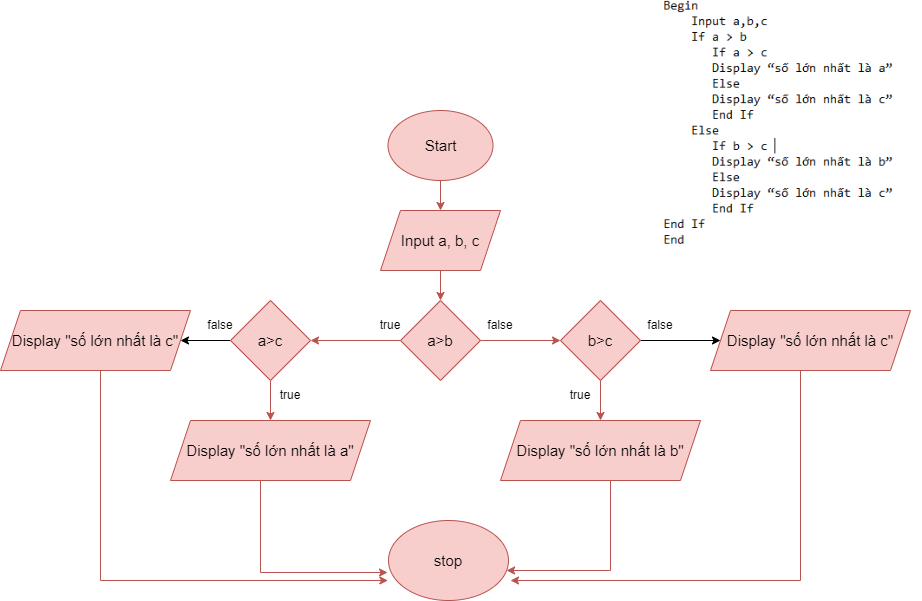

The diagram above was exported from draw.io. Its source (the exported page's mxGraphModel, read from the mxfile embedded in the PNG):
<mxGraphModel dx="1862" dy="1738" grid="1" gridSize="10" guides="1" tooltips="1" connect="1" arrows="1" fold="1" page="1" pageScale="1" pageWidth="827" pageHeight="1169" math="0" shadow="0">
  <root>
    <mxCell id="0" />
    <mxCell id="1" parent="0" />
    <mxCell id="_X6f1Zk2meQvha77cUT0-10" value="" style="edgeStyle=orthogonalEdgeStyle;rounded=0;orthogonalLoop=1;jettySize=auto;html=1;fontSize=15;fillColor=#f8cecc;strokeColor=#b85450;" edge="1" parent="1" source="_X6f1Zk2meQvha77cUT0-1" target="_X6f1Zk2meQvha77cUT0-3">
      <mxGeometry relative="1" as="geometry" />
    </mxCell>
    <mxCell id="_X6f1Zk2meQvha77cUT0-1" value="Start" style="ellipse;whiteSpace=wrap;html=1;fontSize=15;fillColor=#f8cecc;strokeColor=#b85450;" vertex="1" parent="1">
      <mxGeometry x="227.5" y="80" width="105" height="70" as="geometry" />
    </mxCell>
    <mxCell id="_X6f1Zk2meQvha77cUT0-2" value="" style="shape=image;verticalLabelPosition=bottom;labelBackgroundColor=default;verticalAlign=top;aspect=fixed;imageAspect=0;image=data:image/png,(base64 omitted: 10712 chars);fontSize=15;fillColor=#f8cecc;strokeColor=#b85450;" vertex="1" parent="1">
      <mxGeometry x="500" y="-30" width="261" height="256.66" as="geometry" />
    </mxCell>
    <mxCell id="_X6f1Zk2meQvha77cUT0-9" value="" style="edgeStyle=orthogonalEdgeStyle;rounded=0;orthogonalLoop=1;jettySize=auto;html=1;fontSize=15;fillColor=#f8cecc;strokeColor=#b85450;" edge="1" parent="1" source="_X6f1Zk2meQvha77cUT0-3" target="_X6f1Zk2meQvha77cUT0-4">
      <mxGeometry relative="1" as="geometry" />
    </mxCell>
    <mxCell id="_X6f1Zk2meQvha77cUT0-3" value="Input a, b, c" style="shape=parallelogram;perimeter=parallelogramPerimeter;whiteSpace=wrap;html=1;fixedSize=1;fontSize=15;fillColor=#f8cecc;strokeColor=#b85450;" vertex="1" parent="1">
      <mxGeometry x="220" y="180" width="120" height="60" as="geometry" />
    </mxCell>
    <mxCell id="_X6f1Zk2meQvha77cUT0-7" value="" style="edgeStyle=orthogonalEdgeStyle;rounded=0;orthogonalLoop=1;jettySize=auto;html=1;fontSize=15;fillColor=#f8cecc;strokeColor=#b85450;" edge="1" parent="1" source="_X6f1Zk2meQvha77cUT0-4" target="_X6f1Zk2meQvha77cUT0-5">
      <mxGeometry relative="1" as="geometry" />
    </mxCell>
    <mxCell id="_X6f1Zk2meQvha77cUT0-8" value="" style="edgeStyle=orthogonalEdgeStyle;rounded=0;orthogonalLoop=1;jettySize=auto;html=1;fontSize=15;fillColor=#f8cecc;strokeColor=#b85450;" edge="1" parent="1" source="_X6f1Zk2meQvha77cUT0-4" target="_X6f1Zk2meQvha77cUT0-6">
      <mxGeometry relative="1" as="geometry" />
    </mxCell>
    <mxCell id="_X6f1Zk2meQvha77cUT0-4" value="a&amp;gt;b" style="rhombus;whiteSpace=wrap;html=1;fontSize=15;fillColor=#f8cecc;strokeColor=#b85450;" vertex="1" parent="1">
      <mxGeometry x="240" y="270" width="80" height="80" as="geometry" />
    </mxCell>
    <mxCell id="_X6f1Zk2meQvha77cUT0-18" value="" style="edgeStyle=orthogonalEdgeStyle;rounded=0;orthogonalLoop=1;jettySize=auto;html=1;fontSize=15;fillColor=#f8cecc;strokeColor=#b85450;" edge="1" parent="1" source="_X6f1Zk2meQvha77cUT0-5" target="_X6f1Zk2meQvha77cUT0-17">
      <mxGeometry relative="1" as="geometry" />
    </mxCell>
    <mxCell id="_X6f1Zk2meQvha77cUT0-29" value="" style="edgeStyle=orthogonalEdgeStyle;rounded=0;orthogonalLoop=1;jettySize=auto;html=1;" edge="1" parent="1" source="_X6f1Zk2meQvha77cUT0-5" target="_X6f1Zk2meQvha77cUT0-27">
      <mxGeometry relative="1" as="geometry" />
    </mxCell>
    <mxCell id="_X6f1Zk2meQvha77cUT0-5" value="b&amp;gt;c" style="rhombus;whiteSpace=wrap;html=1;fontSize=15;fillColor=#f8cecc;strokeColor=#b85450;" vertex="1" parent="1">
      <mxGeometry x="400" y="270" width="80" height="80" as="geometry" />
    </mxCell>
    <mxCell id="_X6f1Zk2meQvha77cUT0-15" value="" style="edgeStyle=orthogonalEdgeStyle;rounded=0;orthogonalLoop=1;jettySize=auto;html=1;fontSize=15;fillColor=#f8cecc;strokeColor=#b85450;" edge="1" parent="1" source="_X6f1Zk2meQvha77cUT0-6" target="_X6f1Zk2meQvha77cUT0-14">
      <mxGeometry relative="1" as="geometry" />
    </mxCell>
    <mxCell id="_X6f1Zk2meQvha77cUT0-28" value="" style="edgeStyle=orthogonalEdgeStyle;rounded=0;orthogonalLoop=1;jettySize=auto;html=1;" edge="1" parent="1" source="_X6f1Zk2meQvha77cUT0-6" target="_X6f1Zk2meQvha77cUT0-26">
      <mxGeometry relative="1" as="geometry" />
    </mxCell>
    <mxCell id="_X6f1Zk2meQvha77cUT0-6" value="a&amp;gt;c" style="rhombus;whiteSpace=wrap;html=1;fontSize=15;fillColor=#f8cecc;strokeColor=#b85450;" vertex="1" parent="1">
      <mxGeometry x="70" y="270" width="80" height="80" as="geometry" />
    </mxCell>
    <mxCell id="_X6f1Zk2meQvha77cUT0-11" value="true&lt;br&gt;" style="text;html=1;strokeColor=none;fillColor=none;align=center;verticalAlign=middle;whiteSpace=wrap;rounded=0;" vertex="1" parent="1">
      <mxGeometry x="200" y="280" width="60" height="30" as="geometry" />
    </mxCell>
    <mxCell id="_X6f1Zk2meQvha77cUT0-19" style="edgeStyle=orthogonalEdgeStyle;rounded=0;orthogonalLoop=1;jettySize=auto;html=1;entryX=-0.008;entryY=0.65;entryDx=0;entryDy=0;entryPerimeter=0;fontSize=15;fillColor=#f8cecc;strokeColor=#b85450;" edge="1" parent="1" source="_X6f1Zk2meQvha77cUT0-14" target="_X6f1Zk2meQvha77cUT0-16">
      <mxGeometry relative="1" as="geometry">
        <Array as="points">
          <mxPoint x="100" y="542" />
        </Array>
      </mxGeometry>
    </mxCell>
    <mxCell id="_X6f1Zk2meQvha77cUT0-14" value="Display &quot;số lớn nhất là a&quot;" style="shape=parallelogram;perimeter=parallelogramPerimeter;whiteSpace=wrap;html=1;fixedSize=1;fontSize=15;fillColor=#f8cecc;strokeColor=#b85450;" vertex="1" parent="1">
      <mxGeometry x="10" y="390" width="200" height="60" as="geometry" />
    </mxCell>
    <mxCell id="_X6f1Zk2meQvha77cUT0-16" value="stop" style="ellipse;whiteSpace=wrap;html=1;fontSize=15;fillColor=#f8cecc;strokeColor=#b85450;" vertex="1" parent="1">
      <mxGeometry x="228" y="490" width="120" height="80" as="geometry" />
    </mxCell>
    <mxCell id="_X6f1Zk2meQvha77cUT0-21" style="edgeStyle=orthogonalEdgeStyle;rounded=0;orthogonalLoop=1;jettySize=auto;html=1;fontSize=15;fillColor=#f8cecc;strokeColor=#b85450;" edge="1" parent="1" source="_X6f1Zk2meQvha77cUT0-17" target="_X6f1Zk2meQvha77cUT0-16">
      <mxGeometry relative="1" as="geometry">
        <Array as="points">
          <mxPoint x="450" y="540" />
        </Array>
      </mxGeometry>
    </mxCell>
    <mxCell id="_X6f1Zk2meQvha77cUT0-17" value="Display &quot;số lớn nhất là b&quot;" style="shape=parallelogram;perimeter=parallelogramPerimeter;whiteSpace=wrap;html=1;fixedSize=1;fontSize=15;fillColor=#f8cecc;strokeColor=#b85450;" vertex="1" parent="1">
      <mxGeometry x="340" y="390" width="200" height="60" as="geometry" />
    </mxCell>
    <mxCell id="_X6f1Zk2meQvha77cUT0-22" value="true&lt;br&gt;" style="text;html=1;strokeColor=none;fillColor=none;align=center;verticalAlign=middle;whiteSpace=wrap;rounded=0;" vertex="1" parent="1">
      <mxGeometry x="100" y="350" width="60" height="30" as="geometry" />
    </mxCell>
    <mxCell id="_X6f1Zk2meQvha77cUT0-23" value="false" style="text;html=1;strokeColor=none;fillColor=none;align=center;verticalAlign=middle;whiteSpace=wrap;rounded=0;" vertex="1" parent="1">
      <mxGeometry x="310" y="280" width="60" height="30" as="geometry" />
    </mxCell>
    <mxCell id="_X6f1Zk2meQvha77cUT0-24" value="true&lt;br&gt;" style="text;html=1;strokeColor=none;fillColor=none;align=center;verticalAlign=middle;whiteSpace=wrap;rounded=0;" vertex="1" parent="1">
      <mxGeometry x="390" y="350" width="60" height="30" as="geometry" />
    </mxCell>
    <mxCell id="_X6f1Zk2meQvha77cUT0-33" style="edgeStyle=orthogonalEdgeStyle;rounded=0;orthogonalLoop=1;jettySize=auto;html=1;entryX=-0.005;entryY=0.738;entryDx=0;entryDy=0;entryPerimeter=0;fontSize=15;fillColor=#f8cecc;strokeColor=#b85450;" edge="1" parent="1" source="_X6f1Zk2meQvha77cUT0-26" target="_X6f1Zk2meQvha77cUT0-16">
      <mxGeometry relative="1" as="geometry">
        <mxPoint x="100" y="550" as="targetPoint" />
        <Array as="points">
          <mxPoint x="-60" y="550" />
          <mxPoint x="227" y="550" />
        </Array>
      </mxGeometry>
    </mxCell>
    <mxCell id="_X6f1Zk2meQvha77cUT0-26" value="Display &quot;số lớn nhất là c&quot;" style="shape=parallelogram;perimeter=parallelogramPerimeter;whiteSpace=wrap;html=1;fixedSize=1;fontSize=15;fillColor=#f8cecc;strokeColor=#b85450;" vertex="1" parent="1">
      <mxGeometry x="-160" y="280" width="190" height="60" as="geometry" />
    </mxCell>
    <mxCell id="_X6f1Zk2meQvha77cUT0-36" style="edgeStyle=orthogonalEdgeStyle;rounded=0;orthogonalLoop=1;jettySize=auto;html=1;fontSize=15;fillColor=#f8cecc;strokeColor=#b85450;" edge="1" parent="1" source="_X6f1Zk2meQvha77cUT0-27">
      <mxGeometry relative="1" as="geometry">
        <mxPoint x="350" y="550" as="targetPoint" />
        <Array as="points">
          <mxPoint x="640" y="550" />
        </Array>
      </mxGeometry>
    </mxCell>
    <mxCell id="_X6f1Zk2meQvha77cUT0-27" value="Display &quot;số lớn nhất là c&quot;" style="shape=parallelogram;perimeter=parallelogramPerimeter;whiteSpace=wrap;html=1;fixedSize=1;fontSize=15;fillColor=#f8cecc;strokeColor=#b85450;" vertex="1" parent="1">
      <mxGeometry x="550" y="280" width="200" height="60" as="geometry" />
    </mxCell>
    <mxCell id="_X6f1Zk2meQvha77cUT0-30" value="false" style="text;html=1;strokeColor=none;fillColor=none;align=center;verticalAlign=middle;whiteSpace=wrap;rounded=0;" vertex="1" parent="1">
      <mxGeometry x="30" y="280" width="60" height="30" as="geometry" />
    </mxCell>
    <mxCell id="_X6f1Zk2meQvha77cUT0-31" value="false" style="text;html=1;strokeColor=none;fillColor=none;align=center;verticalAlign=middle;whiteSpace=wrap;rounded=0;" vertex="1" parent="1">
      <mxGeometry x="470" y="280" width="60" height="30" as="geometry" />
    </mxCell>
  </root>
</mxGraphModel>